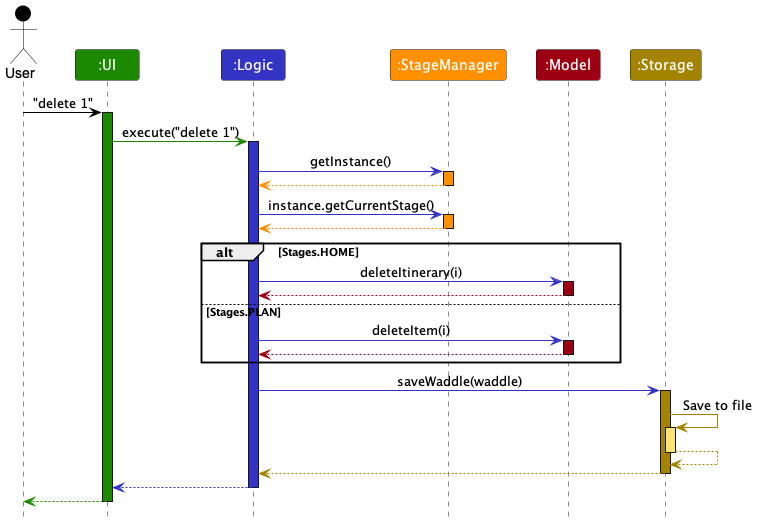

The diagram above was rendered by PlantUML. Its source (embedded in the PNG):
@startuml
!include style.puml

Actor User as user USER_COLOR
Participant ":UI" as ui UI_COLOR
Participant ":Logic" as logic LOGIC_COLOR
Participant ":StageManager" as stageManager STAGE_MANAGER_COLOR
Participant ":Model" as model MODEL_COLOR
Participant ":Storage" as storage STORAGE_COLOR

user -[USER_COLOR]> ui : "delete 1"
activate ui UI_COLOR

ui -[UI_COLOR]> logic : execute("delete 1")
activate logic LOGIC_COLOR

logic -[LOGIC_COLOR]> stageManager : getInstance()
activate stageManager STAGE_MANAGER_COLOR

stageManager -[STAGE_MANAGER_COLOR]-> logic
deactivate stageManager

logic -[LOGIC_COLOR]> stageManager : instance.getCurrentStage()
activate stageManager STAGE_MANAGER_COLOR

stageManager -[STAGE_MANAGER_COLOR]-> logic
deactivate stageManager

alt Stages.HOME
    logic -[LOGIC_COLOR]> model : deleteItinerary(i)
    activate model MODEL_COLOR

    model -[MODEL_COLOR]-> logic
    deactivate model
else Stages.PLAN
    logic -[LOGIC_COLOR]> model : deleteItem(i)
    activate model MODEL_COLOR

    model -[MODEL_COLOR]-> logic
    deactivate model
end

logic -[LOGIC_COLOR]> storage : saveWaddle(waddle)
activate storage STORAGE_COLOR

storage -[STORAGE_COLOR]> storage : Save to file
activate storage STORAGE_COLOR_T1
storage --[STORAGE_COLOR]> storage
deactivate storage

storage --[STORAGE_COLOR]> logic
deactivate storage

logic --[LOGIC_COLOR]> ui
deactivate logic

ui--[UI_COLOR]> user
deactivate ui
@enduml